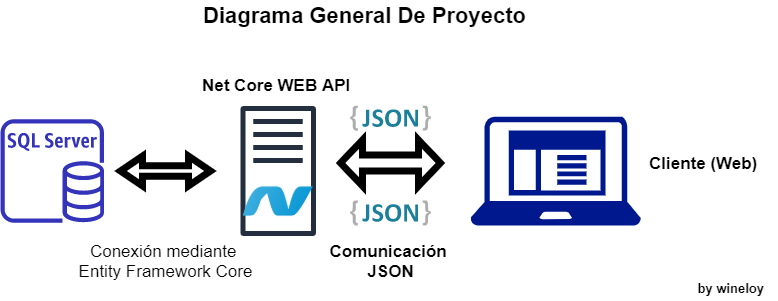

The diagram above was exported from draw.io. Its source (the exported page's mxGraphModel, read from the mxfile embedded in the PNG):
<mxGraphModel dx="868" dy="450" grid="1" gridSize="10" guides="1" tooltips="1" connect="1" arrows="1" fold="1" page="1" pageScale="1" pageWidth="827" pageHeight="1169" math="0" shadow="0">
  <root>
    <mxCell id="0" />
    <mxCell id="1" parent="0" />
    <mxCell id="jAnCSx3TMK93kSD0LdZ_-1" value="" style="outlineConnect=0;fontColor=#232F3E;gradientColor=none;fillColor=#3334B9;strokeColor=none;dashed=0;verticalLabelPosition=bottom;verticalAlign=top;align=center;html=1;fontSize=12;fontStyle=0;aspect=fixed;pointerEvents=1;shape=mxgraph.aws4.rds_sql_server_instance;" vertex="1" parent="1">
      <mxGeometry x="50" y="168.75" width="103.5" height="103.5" as="geometry" />
    </mxCell>
    <mxCell id="jAnCSx3TMK93kSD0LdZ_-2" value="" style="outlineConnect=0;fontColor=#232F3E;gradientColor=none;fillColor=#232F3E;strokeColor=none;dashed=0;verticalLabelPosition=bottom;verticalAlign=top;align=center;html=1;fontSize=12;fontStyle=0;aspect=fixed;pointerEvents=1;shape=mxgraph.aws4.traditional_server;" vertex="1" parent="1">
      <mxGeometry x="290" y="155" width="75.58" height="131" as="geometry" />
    </mxCell>
    <mxCell id="jAnCSx3TMK93kSD0LdZ_-3" value="" style="shape=image;html=1;verticalAlign=top;verticalLabelPosition=bottom;labelBackgroundColor=#ffffff;imageAspect=0;aspect=fixed;image=https://cdn3.iconfinder.com/data/icons/social-media-2169/24/social_media_social_media_logo_dot_net-128.png" vertex="1" parent="1">
      <mxGeometry x="292.78999999999996" y="216" width="70" height="70" as="geometry" />
    </mxCell>
    <mxCell id="jAnCSx3TMK93kSD0LdZ_-6" value="Net Core WEB API&amp;nbsp;" style="text;html=1;align=center;verticalAlign=middle;resizable=0;points=[];autosize=1;strokeWidth=7;fontStyle=1;fontSize=17;" vertex="1" parent="1">
      <mxGeometry x="242.79" y="120" width="170" height="30" as="geometry" />
    </mxCell>
    <mxCell id="jAnCSx3TMK93kSD0LdZ_-7" value="" style="html=1;shadow=0;dashed=0;align=center;verticalAlign=middle;shape=mxgraph.arrows2.twoWayArrow;dy=0.65;dx=22;strokeWidth=7;fontSize=17;rotation=0;" vertex="1" parent="1">
      <mxGeometry x="170" y="205.5" width="90" height="30" as="geometry" />
    </mxCell>
    <mxCell id="jAnCSx3TMK93kSD0LdZ_-8" value="Conexión mediante&amp;nbsp;&lt;br&gt;Entity Framework Core" style="text;html=1;align=center;verticalAlign=middle;resizable=0;points=[];autosize=1;fontSize=17;" vertex="1" parent="1">
      <mxGeometry x="120" y="286" width="190" height="50" as="geometry" />
    </mxCell>
    <mxCell id="jAnCSx3TMK93kSD0LdZ_-9" value="" style="aspect=fixed;pointerEvents=1;shadow=0;dashed=0;html=1;strokeColor=none;labelPosition=center;verticalLabelPosition=bottom;verticalAlign=top;align=center;fillColor=#00188D;shape=mxgraph.mscae.enterprise.client_application;fontSize=17;" vertex="1" parent="1">
      <mxGeometry x="520" y="166" width="170.32" height="109" as="geometry" />
    </mxCell>
    <mxCell id="jAnCSx3TMK93kSD0LdZ_-10" value="Cliente (Web)&amp;nbsp;" style="text;html=1;align=center;verticalAlign=middle;resizable=0;points=[];autosize=1;fontSize=17;fontStyle=1" vertex="1" parent="1">
      <mxGeometry x="690.3199999999999" y="197.5" width="130" height="30" as="geometry" />
    </mxCell>
    <mxCell id="jAnCSx3TMK93kSD0LdZ_-11" value="" style="html=1;shadow=0;dashed=0;align=center;verticalAlign=middle;shape=mxgraph.arrows2.twoWayArrow;dy=0.65;dx=22;strokeWidth=7;fontSize=17;" vertex="1" parent="1">
      <mxGeometry x="390" y="189.5" width="100" height="46" as="geometry" />
    </mxCell>
    <mxCell id="jAnCSx3TMK93kSD0LdZ_-12" value="Comunicación&amp;nbsp;&lt;br&gt;JSON" style="text;html=1;align=center;verticalAlign=middle;resizable=0;points=[];autosize=1;fontSize=17;fontStyle=1" vertex="1" parent="1">
      <mxGeometry x="370" y="286" width="140" height="50" as="geometry" />
    </mxCell>
    <mxCell id="jAnCSx3TMK93kSD0LdZ_-15" value="" style="dashed=0;outlineConnect=0;html=1;align=center;labelPosition=center;verticalLabelPosition=bottom;verticalAlign=top;shape=mxgraph.weblogos.json_2;strokeWidth=7;fontSize=17;" vertex="1" parent="1">
      <mxGeometry x="399.8" y="155" width="80.4" height="25.200000000000003" as="geometry" />
    </mxCell>
    <mxCell id="jAnCSx3TMK93kSD0LdZ_-16" value="" style="dashed=0;outlineConnect=0;html=1;align=center;labelPosition=center;verticalLabelPosition=bottom;verticalAlign=top;shape=mxgraph.weblogos.json_2;strokeWidth=7;fontSize=17;" vertex="1" parent="1">
      <mxGeometry x="399.8" y="249.8" width="80.4" height="25.200000000000003" as="geometry" />
    </mxCell>
    <mxCell id="jAnCSx3TMK93kSD0LdZ_-17" value="Diagrama General De Proyecto" style="text;html=1;align=center;verticalAlign=middle;resizable=0;points=[];autosize=1;fontSize=22;fontStyle=1" vertex="1" parent="1">
      <mxGeometry x="244" y="50" width="340" height="30" as="geometry" />
    </mxCell>
    <mxCell id="jAnCSx3TMK93kSD0LdZ_-18" value="&lt;font style=&quot;font-size: 13px&quot;&gt;by wineloy&amp;nbsp;&lt;/font&gt;" style="text;html=1;align=center;verticalAlign=middle;resizable=0;points=[];autosize=1;fontSize=22;fontStyle=1" vertex="1" parent="1">
      <mxGeometry x="737" y="320" width="90" height="30" as="geometry" />
    </mxCell>
  </root>
</mxGraphModel>